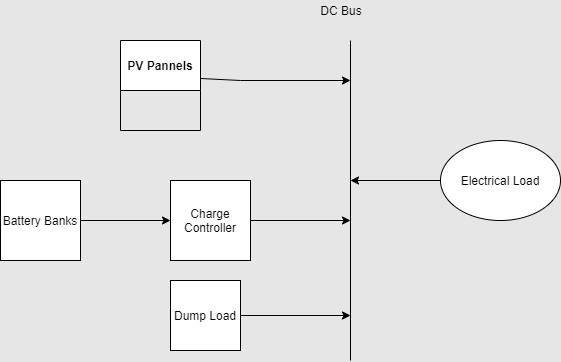

The diagram above was exported from draw.io. Its source (the exported page's mxGraphModel, read from the mxfile embedded in the PNG):
<mxGraphModel dx="782" dy="469" grid="1" gridSize="10" guides="1" tooltips="1" connect="1" arrows="1" fold="1" page="1" pageScale="1" pageWidth="827" pageHeight="1169" background="#E6E6E6" math="0" shadow="0">
  <root>
    <mxCell id="0" />
    <mxCell id="1" parent="0" />
    <mxCell id="ZKJcwJvkPK8fqeMLiWIn-1" value="" style="endArrow=none;html=1;" parent="1" edge="1">
      <mxGeometry width="50" height="50" relative="1" as="geometry">
        <mxPoint x="380" y="380" as="sourcePoint" />
        <mxPoint x="380" y="60" as="targetPoint" />
      </mxGeometry>
    </mxCell>
    <mxCell id="YRXQbNjj0XBMPrfJd9xc-2" value="DC Bus" style="text;html=1;strokeColor=none;fillColor=none;align=center;verticalAlign=middle;whiteSpace=wrap;rounded=0;" vertex="1" parent="1">
      <mxGeometry x="341" y="20" width="60" height="20" as="geometry" />
    </mxCell>
    <mxCell id="YRXQbNjj0XBMPrfJd9xc-5" value="PV Pannels" style="swimlane;startSize=50;" vertex="1" parent="1">
      <mxGeometry x="150" y="60" width="80" height="90" as="geometry" />
    </mxCell>
    <mxCell id="YRXQbNjj0XBMPrfJd9xc-6" value="" style="endArrow=none;html=1;entryX=1;entryY=0.422;entryDx=0;entryDy=0;entryPerimeter=0;" edge="1" parent="1" target="YRXQbNjj0XBMPrfJd9xc-5">
      <mxGeometry width="50" height="50" relative="1" as="geometry">
        <mxPoint x="270" y="100" as="sourcePoint" />
        <mxPoint x="430" y="200" as="targetPoint" />
      </mxGeometry>
    </mxCell>
    <mxCell id="YRXQbNjj0XBMPrfJd9xc-7" value="" style="endArrow=classic;html=1;" edge="1" parent="1">
      <mxGeometry width="50" height="50" relative="1" as="geometry">
        <mxPoint x="270" y="100" as="sourcePoint" />
        <mxPoint x="380" y="100" as="targetPoint" />
      </mxGeometry>
    </mxCell>
    <mxCell id="YRXQbNjj0XBMPrfJd9xc-9" style="edgeStyle=orthogonalEdgeStyle;rounded=0;orthogonalLoop=1;jettySize=auto;html=1;" edge="1" parent="1" source="YRXQbNjj0XBMPrfJd9xc-8">
      <mxGeometry relative="1" as="geometry">
        <mxPoint x="380" y="240" as="targetPoint" />
      </mxGeometry>
    </mxCell>
    <mxCell id="YRXQbNjj0XBMPrfJd9xc-8" value="Charge Controller" style="whiteSpace=wrap;html=1;aspect=fixed;" vertex="1" parent="1">
      <mxGeometry x="200" y="200" width="80" height="80" as="geometry" />
    </mxCell>
    <mxCell id="YRXQbNjj0XBMPrfJd9xc-11" style="edgeStyle=orthogonalEdgeStyle;rounded=0;orthogonalLoop=1;jettySize=auto;html=1;entryX=0;entryY=0.5;entryDx=0;entryDy=0;" edge="1" parent="1" source="YRXQbNjj0XBMPrfJd9xc-10" target="YRXQbNjj0XBMPrfJd9xc-8">
      <mxGeometry relative="1" as="geometry" />
    </mxCell>
    <mxCell id="YRXQbNjj0XBMPrfJd9xc-10" value="Battery Banks" style="whiteSpace=wrap;html=1;aspect=fixed;" vertex="1" parent="1">
      <mxGeometry x="30" y="200" width="80" height="80" as="geometry" />
    </mxCell>
    <mxCell id="YRXQbNjj0XBMPrfJd9xc-16" style="edgeStyle=orthogonalEdgeStyle;rounded=0;orthogonalLoop=1;jettySize=auto;html=1;" edge="1" parent="1" source="YRXQbNjj0XBMPrfJd9xc-15">
      <mxGeometry relative="1" as="geometry">
        <mxPoint x="380" y="335" as="targetPoint" />
      </mxGeometry>
    </mxCell>
    <mxCell id="YRXQbNjj0XBMPrfJd9xc-15" value="Dump Load" style="whiteSpace=wrap;html=1;aspect=fixed;" vertex="1" parent="1">
      <mxGeometry x="200" y="300" width="70" height="70" as="geometry" />
    </mxCell>
    <mxCell id="YRXQbNjj0XBMPrfJd9xc-19" style="edgeStyle=orthogonalEdgeStyle;rounded=0;orthogonalLoop=1;jettySize=auto;html=1;" edge="1" parent="1" source="YRXQbNjj0XBMPrfJd9xc-18">
      <mxGeometry relative="1" as="geometry">
        <mxPoint x="380" y="200" as="targetPoint" />
      </mxGeometry>
    </mxCell>
    <mxCell id="YRXQbNjj0XBMPrfJd9xc-18" value="Electrical Load" style="ellipse;whiteSpace=wrap;html=1;" vertex="1" parent="1">
      <mxGeometry x="470" y="160" width="120" height="80" as="geometry" />
    </mxCell>
  </root>
</mxGraphModel>